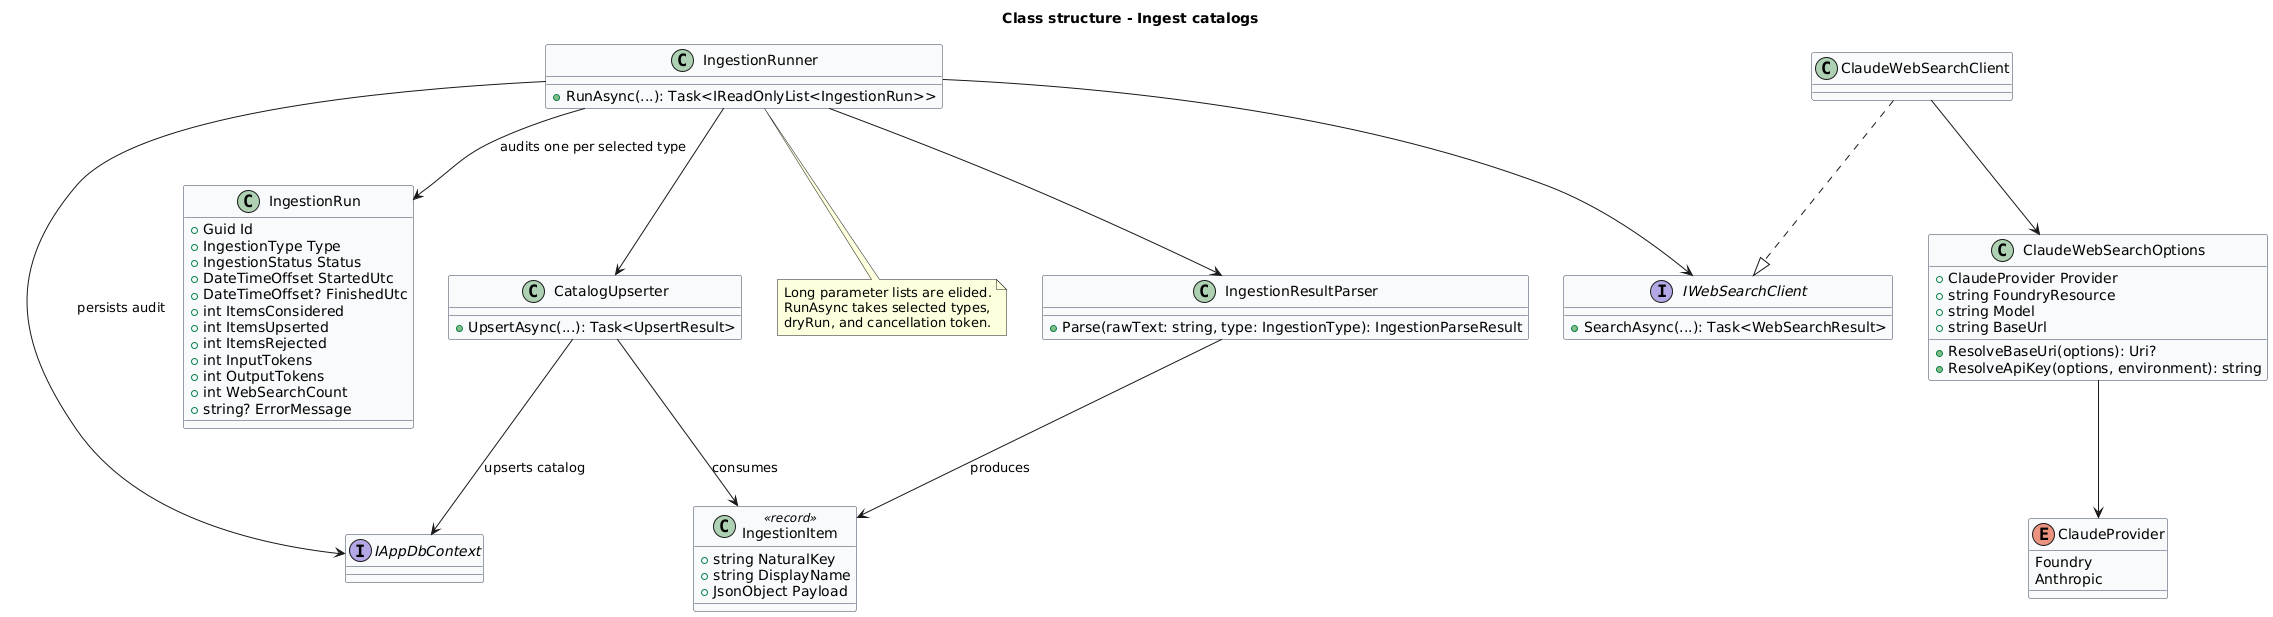

The diagram above was rendered by PlantUML. Its source (embedded in the PNG):
@startuml
skinparam backgroundColor #FFFFFF
skinparam shadowing false
skinparam defaultFontName Arial
skinparam classBackgroundColor #F9FAFB
skinparam classBorderColor #344054
title Class structure - Ingest catalogs
class IngestionRunner {
 +RunAsync(...): Task<IReadOnlyList<IngestionRun>>
}
interface IWebSearchClient {
 +SearchAsync(...): Task<WebSearchResult>
}
class ClaudeWebSearchClient
class ClaudeWebSearchOptions {
 +ClaudeProvider Provider
 +string FoundryResource
 +string Model
 +string BaseUrl
 +ResolveBaseUri(options): Uri?
 +ResolveApiKey(options, environment): string
}
enum ClaudeProvider {
 Foundry
 Anthropic
}
class IngestionResultParser {
 +Parse(rawText: string, type: IngestionType): IngestionParseResult
}
class CatalogUpserter {
 +UpsertAsync(...): Task<UpsertResult>
}
class IngestionRun {
 +Guid Id
 +IngestionType Type
 +IngestionStatus Status
 +DateTimeOffset StartedUtc
 +DateTimeOffset? FinishedUtc
 +int ItemsConsidered
 +int ItemsUpserted
 +int ItemsRejected
 +int InputTokens
 +int OutputTokens
 +int WebSearchCount
 +string? ErrorMessage
}
class IngestionItem <<record>> {
 +string NaturalKey
 +string DisplayName
 +JsonObject Payload
}
interface IAppDbContext
IngestionRunner --> IWebSearchClient
ClaudeWebSearchClient ..|> IWebSearchClient
ClaudeWebSearchClient --> ClaudeWebSearchOptions
ClaudeWebSearchOptions --> ClaudeProvider
IngestionRunner --> IngestionResultParser
IngestionRunner --> CatalogUpserter
IngestionRunner --> IngestionRun : audits one per selected type
IngestionResultParser --> IngestionItem : produces
CatalogUpserter --> IngestionItem : consumes
CatalogUpserter --> IAppDbContext : upserts catalog
IngestionRunner --> IAppDbContext : persists audit
note bottom of IngestionRunner
Long parameter lists are elided.
RunAsync takes selected types,
dryRun, and cancellation token.
end note
@enduml